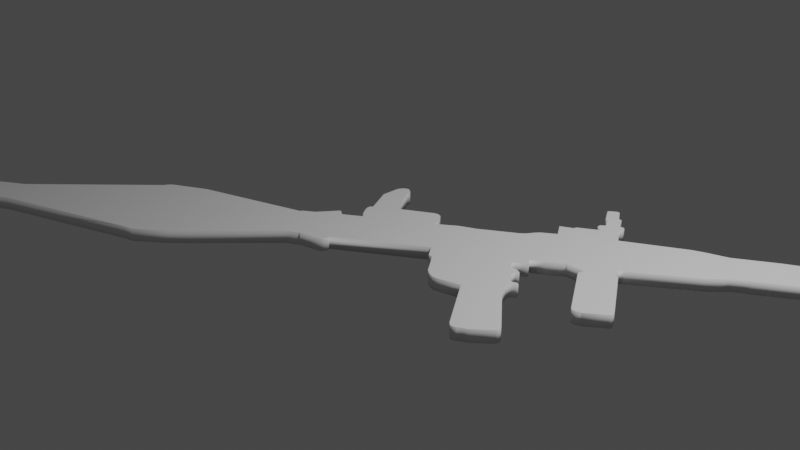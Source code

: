# Source: rocket_launcher_pickup.blend  (saved by Blender 2.80.47; exported with 4.5.12 LTS)
import bpy
from mathutils import Matrix  # noqa: F401  (used for matrix-valued properties, if any)

bpy.ops.wm.read_factory_settings(use_empty=True)
scene = bpy.context.scene
scene.name = 'Scene'

# ---- collections
col_collection = bpy.data.collections.new('Collection'); scene.collection.children.link(col_collection)

# ---- materials (node trees are filled in below, after node groups)
mat_material = bpy.data.materials.new('Material')
mat_material.alpha_threshold = 0.0
mat_material.use_transparent_shadow = False
mat_material.roughness = 0.5
mat_material.line_color = (0.0, 0.0, 0.0, 1.0)

# ---- material node trees
mat_material.use_nodes = True; mat_material.node_tree.nodes.clear()
_N = mat_material.node_tree.nodes; _L = mat_material.node_tree.links
n0 = _N.new('ShaderNodeOutputMaterial'); n0.name = 'Material Output'; n0.location = (300, 300)
n1 = _N.new('ShaderNodeBsdfPrincipled'); n1.name = 'Principled BSDF'; n1.location = (10, 300)
n1.distribution = 'GGX'
n1.subsurface_method = 'BURLEY'
n1.inputs[3].default_value = 1.45
_L.new(n1.outputs[0], n0.inputs[0])
n0.is_active_output = True

# ---- world
world_world = bpy.data.worlds.new('World'); scene.world = world_world
world_world.use_nodes = True; world_world.node_tree.nodes.clear()
_N = world_world.node_tree.nodes; _L = world_world.node_tree.links
n0 = _N.new('ShaderNodeOutputWorld'); n0.name = 'World Output'; n0.location = (300, 300)
n1 = _N.new('ShaderNodeBackground'); n1.name = 'Background'; n1.location = (10, 300)
n1.inputs[0].default_value = (0.05088, 0.05088, 0.05088, 1.0)
_L.new(n1.outputs[0], n0.inputs[0])
n0.is_active_output = True
world_world.color = (0.05088, 0.05088, 0.05088)
world_world.use_sun_shadow = False
world_world.sun_shadow_jitter_overblur = 0.0

# ---- cameras
cam_camera = bpy.data.cameras.new('Camera')
cam_camera.clip_end = 100.0
cam_camera.ortho_scale = 7.314
cam_camera.dof.focus_distance = 0.0
cam_camera.dof.aperture_fstop = 128.0

# ---- lights
light_light = bpy.data.lights.new('Light', 'POINT')
light_light.transmission_factor = 0.0
light_light.cutoff_distance = 30.0
light_light.energy = 1000.0
light_light.shadow_buffer_clip_start = 1.001
light_light.shadow_soft_size = 0.1
light_light.shadow_maximum_resolution = 0.006
light_light.use_absolute_resolution = True

# ---- meshes
me_cube = bpy.data.meshes.new('Cube')
me_cube.from_pydata([(-3.163, -2.678, 0.02064), (-3.498, -2.888, 0.02064), (-3.557, -2.901, 0.02064), (-3.793, -3.071, 0.02064), (-3.843, -3.057, 0.02064), (-3.915, -2.977, 0.02064), (-3.975, -2.875, 0.02064), (-3.984, -2.809, 0.02064), (-1.733, -2.14, 0.02064), (-1.628, -2.113, 0.02064), (-1.385, -1.916, 0.02064), (-1.345, -1.877, 0.02064), (-1.194, -1.726, 0.02064), (-0.5386, -1.022, 0.02064), (-0.48, -0.9968, 0.02064), (-0.4177, -0.9529, 0.02064), (-0.165, -0.8924, 0.02064), (-0.1412, -0.8191, 0.02064), (-0.1503, -0.7972, 0.02064), (0.694, -0.233, 0.02064), (0.7911, -0.3612, 0.02064), (0.8314, -0.3539, 0.02064), (0.9944, -0.5719, 0.02064), (1.046, -0.6067, 0.02064), (1.108, -0.6287, 0.02064), (1.176, -0.6177, 0.02064), (1.397, -0.5536, 0.02064), (1.775, -1.085, 0.02064), (1.809, -1.114, 0.02064), (1.857, -1.11, 0.02064), (1.875, -1.094, 0.02064), (1.908, -1.074, 0.02064), (1.958, -1.052, 0.02064), (2.13, -0.8906, 0.02064), (2.136, -0.8686, 0.02064), (2.134, -0.8375, 0.02064), (2.123, -0.8155, 0.02064), (1.751, -0.3942, 0.02064), (1.714, -0.3319, 0.02064), (1.69, -0.2752, 0.02064), (1.689, -0.2349, 0.02064), (1.701, -0.211, 0.02064), (1.731, -0.1909, 0.02064), (1.742, -0.1781, 0.02064), (1.742, -0.1634, 0.02064), (1.727, -0.1561, 0.02064), (1.709, -0.1579, 0.02064), (1.683, -0.1726, 0.02064), (1.661, -0.1708, 0.02064), (1.643, -0.1543, 0.02064), (1.612, -0.114, 0.02064), (1.577, -0.07917, 0.02064), (1.575, -0.03522, 0.02064), (1.603, -0.01324, 0.02064), (1.608, 0.003248, 0.02064), (1.599, 0.01241, 0.02064), (1.549, 0.03072, 0.02064), (1.515, 0.03072, 0.02064), (1.488, 0.01927, 0.02064), (1.436, 0.07778, 0.02064), (1.437, 0.1083, 0.02064), (1.558, 0.1884, 0.02064), (1.507, 0.2609, 0.02064), (1.642, 0.336, 0.02064), (1.73, 0.4009, 0.02064), (1.796, 0.4543, 0.02064), (1.99, 0.4543, 0.02064), (1.998, 0.4441, 0.02064), (1.98, 0.4187, 0.02064), (1.979, 0.3945, 0.02064), (1.988, 0.3754, 0.02064), (2.326, -0.1384, 0.02064), (2.343, -0.1588, 0.02064), (2.368, -0.169, 0.02064), (2.397, -0.1652, 0.02064), (2.418, -0.155, 0.02064), (2.441, -0.1435, 0.02064), (2.449, -0.1448, 0.02064), (2.636, -0.001076, 0.02064), (2.645, 0.01291, 0.02064), (2.645, 0.03708, 0.02064), (2.639, 0.06379, 0.02064), (2.279, 0.598, 0.02064), (2.222, 0.6018, 0.02064), (2.223, 0.6413, 0.02064), (2.218, 0.6756, 0.02064), (2.209, 0.6883, 0.02064), (2.261, 0.7278, 0.02064), (2.849, 1.156, 0.02064), (2.927, 1.229, 0.02064), (2.99, 1.307, 0.02064), (3.118, 1.393, 0.02064), (3.15, 1.407, 0.02064), (3.51, 1.643, 0.02064), (3.539, 1.662, 0.02064), (3.589, 1.713, 0.02064), (3.606, 1.737, 0.02064), (3.694, 1.776, 0.02064), (3.745, 1.762, 0.02064), (3.804, 1.753, 0.02064), (3.862, 1.752, 0.02064), (3.923, 1.758, 0.02064), (3.987, 1.783, 0.02064), (4.038, 1.818, 0.02064), (4.095, 1.884, 0.02064), (4.132, 1.952, 0.02064), (4.156, 2.018, 0.02064), (4.166, 2.084, 0.02064), (4.162, 2.155, 0.02064), (4.14, 2.227, 0.02064), (4.118, 2.276, 0.02064), (4.076, 2.319, 0.02064), (4.031, 2.359, 0.02064), (3.969, 2.396, 0.02064), (3.898, 2.422, 0.02064), (3.823, 2.436, 0.02064), (3.743, 2.429, 0.02064), (3.675, 2.406, 0.02064), (3.607, 2.365, 0.02064), (3.549, 2.309, 0.02064), (3.514, 2.247, 0.02064), (3.492, 2.19, 0.02064), (3.482, 2.123, 0.02064), (3.483, 2.103, 0.02064), (3.402, 2.031, 0.02064), (3.375, 2.031, 0.02064), (3.165, 1.911, 0.02064), (2.778, 1.664, 0.02064), (2.544, 1.581, 0.02064), (2.443, 1.537, 0.02064), (1.841, 1.186, 0.02064), (1.743, 1.322, 0.02064), (1.725, 1.331, 0.02064), (1.721, 1.359, 0.02064), (1.734, 1.389, 0.02064), (1.736, 1.413, 0.02064), (1.727, 1.438, 0.02064), (1.706, 1.45, 0.02064), (1.682, 1.447, 0.02064), (1.666, 1.448, 0.02064), (1.593, 1.573, 0.02064), (1.559, 1.577, 0.02064), (1.475, 1.698, 0.02064), (1.465, 1.703, 0.02064), (1.437, 1.698, 0.02064), (1.374, 1.648, 0.02064), (1.372, 1.635, 0.02064), (1.38, 1.619, 0.02064), (1.47, 1.473, 0.02064), (1.492, 1.466, 0.02064), (1.557, 1.364, 0.02064), (1.514, 1.325, 0.02064), (1.511, 1.307, 0.02064), (1.516, 1.286, 0.02064), (1.53, 1.266, 0.02064), (1.556, 1.26, 0.02064), (1.577, 1.266, 0.02064), (1.593, 1.279, 0.02064), (1.61, 1.26, 0.02064), (1.381, 1.114, 0.02064), (1.372, 1.083, 0.02064), (1.248, 1.016, 0.02064), (1.347, 0.8696, 0.02064), (1.208, 0.7704, 0.02064), (1.17, 0.7233, 0.02064), (1.123, 0.6483, 0.02064), (1.074, 0.605, 0.02064), (0.7187, 0.3723, 0.02064), (0.5546, 0.2909, 0.02064), (0.4592, 0.2196, 0.02064), (0.3498, 0.1408, 0.02064), (0.3536, 0.1942, 0.02064), (0.2709, 0.3188, 0.02064), (0.2506, 0.3265, 0.02064), (0.2175, 0.329, 0.02064), (0.1908, 0.3227, 0.02064), (-0.1501, 0.1166, 0.02064), (-0.3485, 0.4422, 0.02064), (-0.3574, 0.4969, 0.02064), (-0.3981, 0.5287, 0.02064), (-0.4248, 0.5338, 0.02064), (-0.4541, 0.5236, 0.02064), (-0.4833, 0.4956, 0.02064), (-0.5049, 0.446, 0.02064), (-0.5075, 0.2654, 0.02064), (-0.5049, 0.2489, 0.02064), (-0.3599, -0.03094, 0.02064), (-0.3828, -0.05256, 0.02064), (-0.3841, -0.08436, 0.02064), (-0.3701, -0.1212, 0.02064), (-0.3332, -0.1798, 0.02064), (-0.2976, -0.2268, 0.02064), (-0.2798, -0.2408, 0.02064), (-0.2544, -0.2472, 0.02064), (-0.2938, -0.2802, 0.02064), (-0.3472, -0.3171, 0.02064), (-0.4439, -0.3795, 0.02064), (-0.51, -0.3388, 0.02064), (-0.5215, -0.3413, 0.02064), (-0.6741, -0.5448, 0.02064), (-0.7275, -0.5817, 0.02064), (-0.781, -0.6186, 0.02064), (-0.7911, -0.63, 0.02064), (-0.7962, -0.644, 0.02064), (-1.892, -1.029, 0.02064), (-1.949, -1.06, 0.02064), (-2.244, -1.227, 0.02064), (-2.275, -1.258, 0.02064), (-2.295, -1.289, 0.02064), (-2.301, -1.306, 0.02064), (-3.358, -2.387, 0.02064), (-3.705, -2.611, 0.02064), (-3.732, -2.651, 0.02064), (-3.944, -2.93, 0.02064), (-3.989, -2.831, 0.02064), (-3.812, -3.071, 0.02064), (-3.88, -3.02, 0.02064), (-3.163, -2.678, -0.1164), (-3.498, -2.888, -0.1164), (-3.557, -2.901, -0.1164), (-3.793, -3.071, -0.1164), (-3.843, -3.057, -0.1164), (-3.915, -2.977, -0.1164), (-3.975, -2.875, -0.1164), (-3.984, -2.809, -0.1164), (-1.733, -2.14, -0.1164), (-1.628, -2.113, -0.1164), (-1.385, -1.916, -0.1164), (-1.345, -1.877, -0.1164), (-1.194, -1.726, -0.1164), (-0.5386, -1.022, -0.1164), (-0.48, -0.9968, -0.1164), (-0.4177, -0.9529, -0.1164), (-0.165, -0.8924, -0.1164), (-0.1412, -0.8191, -0.1164), (-0.1503, -0.7972, -0.1164), (0.694, -0.233, -0.1164), (0.7911, -0.3612, -0.1164), (0.8314, -0.3539, -0.1164), (0.9944, -0.5719, -0.1164), (1.046, -0.6067, -0.1164), (1.108, -0.6287, -0.1164), (1.176, -0.6177, -0.1164), (1.397, -0.5536, -0.1164), (1.775, -1.085, -0.1164), (1.809, -1.114, -0.1164), (1.857, -1.11, -0.1164), (1.875, -1.094, -0.1164), (1.908, -1.074, -0.1164), (1.958, -1.052, -0.1164), (2.13, -0.8906, -0.1164), (2.136, -0.8686, -0.1164), (2.134, -0.8375, -0.1164), (2.123, -0.8155, -0.1164), (1.751, -0.3942, -0.1164), (1.714, -0.3319, -0.1164), (1.69, -0.2752, -0.1164), (1.689, -0.2349, -0.1164), (1.701, -0.211, -0.1164), (1.731, -0.1909, -0.1164), (1.742, -0.1781, -0.1164), (1.742, -0.1634, -0.1164), (1.727, -0.1561, -0.1164), (1.709, -0.1579, -0.1164), (1.683, -0.1726, -0.1164), (1.661, -0.1708, -0.1164), (1.643, -0.1543, -0.1164), (1.612, -0.114, -0.1164), (1.577, -0.07917, -0.1164), (1.575, -0.03522, -0.1164), (1.603, -0.01324, -0.1164), (1.608, 0.003248, -0.1164), (1.599, 0.01241, -0.1164), (1.549, 0.03072, -0.1164), (1.515, 0.03072, -0.1164), (1.488, 0.01927, -0.1164), (1.436, 0.07778, -0.1164), (1.437, 0.1083, -0.1164), (1.558, 0.1884, -0.1164), (1.507, 0.2609, -0.1164), (1.642, 0.336, -0.1164), (1.73, 0.4009, -0.1164), (1.796, 0.4543, -0.1164), (1.99, 0.4543, -0.1164), (1.998, 0.4441, -0.1164), (1.98, 0.4187, -0.1164), (1.979, 0.3945, -0.1164), (1.988, 0.3754, -0.1164), (2.326, -0.1384, -0.1164), (2.343, -0.1588, -0.1164), (2.368, -0.169, -0.1164), (2.397, -0.1652, -0.1164), (2.418, -0.155, -0.1164), (2.441, -0.1435, -0.1164), (2.449, -0.1448, -0.1164), (2.636, -0.001076, -0.1164), (2.645, 0.01291, -0.1164), (2.645, 0.03708, -0.1164), (2.639, 0.06379, -0.1164), (2.279, 0.598, -0.1164), (2.222, 0.6018, -0.1164), (2.223, 0.6413, -0.1164), (2.218, 0.6756, -0.1164), (2.209, 0.6883, -0.1164), (2.261, 0.7278, -0.1164), (2.849, 1.156, -0.1164), (2.927, 1.229, -0.1164), (2.99, 1.307, -0.1164), (3.118, 1.393, -0.1164), (3.15, 1.407, -0.1164), (3.51, 1.643, -0.1164), (3.539, 1.662, -0.1164), (3.589, 1.713, -0.1164), (3.606, 1.737, -0.1164), (3.694, 1.776, -0.1164), (3.745, 1.762, -0.1164), (3.804, 1.753, -0.1164), (3.862, 1.752, -0.1164), (3.923, 1.758, -0.1164), (3.987, 1.783, -0.1164), (4.038, 1.818, -0.1164), (4.095, 1.884, -0.1164), (4.132, 1.952, -0.1164), (4.156, 2.018, -0.1164), (4.166, 2.084, -0.1164), (4.162, 2.155, -0.1164), (4.14, 2.227, -0.1164), (4.118, 2.276, -0.1164), (4.076, 2.319, -0.1164), (4.031, 2.359, -0.1164), (3.969, 2.396, -0.1164), (3.898, 2.422, -0.1164), (3.823, 2.436, -0.1164), (3.743, 2.429, -0.1164), (3.675, 2.406, -0.1164), (3.607, 2.365, -0.1164), (3.549, 2.309, -0.1164), (3.514, 2.247, -0.1164), (3.492, 2.19, -0.1164), (3.482, 2.123, -0.1164), (3.483, 2.103, -0.1164), (3.402, 2.031, -0.1164), (3.375, 2.031, -0.1164), (3.165, 1.911, -0.1164), (2.778, 1.664, -0.1164), (2.544, 1.581, -0.1164), (2.443, 1.537, -0.1164), (1.841, 1.186, -0.1164), (1.743, 1.322, -0.1164), (1.725, 1.331, -0.1164), (1.721, 1.359, -0.1164), (1.734, 1.389, -0.1164), (1.736, 1.413, -0.1164), (1.727, 1.438, -0.1164), (1.706, 1.45, -0.1164), (1.682, 1.447, -0.1164), (1.666, 1.448, -0.1164), (1.593, 1.573, -0.1164), (1.559, 1.577, -0.1164), (1.475, 1.698, -0.1164), (1.465, 1.703, -0.1164), (1.437, 1.698, -0.1164), (1.374, 1.648, -0.1164), (1.372, 1.635, -0.1164), (1.38, 1.619, -0.1164), (1.47, 1.473, -0.1164), (1.492, 1.466, -0.1164), (1.557, 1.364, -0.1164), (1.514, 1.325, -0.1164), (1.511, 1.307, -0.1164), (1.516, 1.286, -0.1164), (1.53, 1.266, -0.1164), (1.556, 1.26, -0.1164), (1.577, 1.266, -0.1164), (1.593, 1.279, -0.1164), (1.61, 1.26, -0.1164), (1.381, 1.114, -0.1164), (1.372, 1.083, -0.1164), (1.248, 1.016, -0.1164), (1.347, 0.8696, -0.1164), (1.208, 0.7704, -0.1164), (1.17, 0.7233, -0.1164), (1.123, 0.6483, -0.1164), (1.074, 0.605, -0.1164), (0.7187, 0.3723, -0.1164), (0.5546, 0.2909, -0.1164), (0.4592, 0.2196, -0.1164), (0.3498, 0.1408, -0.1164), (0.3536, 0.1942, -0.1164), (0.2709, 0.3188, -0.1164), (0.2506, 0.3265, -0.1164), (0.2175, 0.329, -0.1164), (0.1908, 0.3227, -0.1164), (-0.1501, 0.1166, -0.1164), (-0.3485, 0.4422, -0.1164), (-0.3574, 0.4969, -0.1164), (-0.3981, 0.5287, -0.1164), (-0.4248, 0.5338, -0.1164), (-0.4541, 0.5236, -0.1164), (-0.4833, 0.4956, -0.1164), (-0.5049, 0.446, -0.1164), (-0.5075, 0.2654, -0.1164), (-0.5049, 0.2489, -0.1164), (-0.3599, -0.03094, -0.1164), (-0.3828, -0.05256, -0.1164), (-0.3841, -0.08436, -0.1164), (-0.3701, -0.1212, -0.1164), (-0.3332, -0.1798, -0.1164), (-0.2976, -0.2268, -0.1164), (-0.2798, -0.2408, -0.1164), (-0.2544, -0.2472, -0.1164), (-0.2938, -0.2802, -0.1164), (-0.3472, -0.3171, -0.1164), (-0.4439, -0.3795, -0.1164), (-0.51, -0.3388, -0.1164), (-0.5215, -0.3413, -0.1164), (-0.6741, -0.5448, -0.1164), (-0.7275, -0.5817, -0.1164), (-0.781, -0.6186, -0.1164), (-0.7911, -0.63, -0.1164), (-0.7962, -0.644, -0.1164), (-1.892, -1.029, -0.1164), (-1.949, -1.06, -0.1164), (-2.244, -1.227, -0.1164), (-2.275, -1.258, -0.1164), (-2.295, -1.289, -0.1164), (-2.301, -1.306, -0.1164), (-3.358, -2.387, -0.1164), (-3.705, -2.611, -0.1164), (-3.732, -2.651, -0.1164), (-3.944, -2.93, -0.1164), (-3.989, -2.831, -0.1164), (-3.812, -3.071, -0.1164), (-3.88, -3.02, -0.1164)], [], [(86, 83, 84), (5, 212, 213), (213, 7, 6), (212, 7, 213), (6, 7, 214), (141, 148, 149, 140), (162, 163, 62, 63), (126, 127, 92, 93), (215, 3, 4), (4, 3, 216), (2, 216, 3), (10, 8, 9), (70, 71, 81, 82), (185, 186, 176, 177), (12, 204, 11), (37, 26, 27, 36), (47, 41, 42, 46), (139, 140, 149, 150), (166, 60, 62, 165), (205, 206, 209), (17, 18, 16), (16, 18, 15), (0, 210, 211, 1), (21, 19, 20), (182, 183, 177, 178), (23, 25, 22), (22, 25, 21), (24, 25, 23), (48, 40, 41, 47), (66, 67, 83, 86), (28, 30, 27), (98, 105, 113, 123), (28, 29, 30), (49, 26, 39), (206, 207, 209), (209, 207, 208), (30, 31, 27), (31, 32, 27), (32, 36, 27), (201, 202, 203), (33, 36, 32), (203, 200, 201), (34, 36, 33), (39, 40, 49), (37, 38, 26), (36, 34, 35), (38, 39, 26), (199, 196, 198), (198, 196, 197), (195, 196, 18), (49, 50, 26), (40, 48, 49), (18, 194, 195), (18, 193, 194), (139, 150, 157, 133), (44, 45, 43), (211, 212, 2, 1), (193, 191, 192), (191, 193, 190), (190, 186, 189), (193, 186, 190), (189, 186, 188), (188, 186, 187), (12, 13, 203, 204), (185, 177, 184), (193, 176, 186), (184, 177, 183), (193, 170, 176), (51, 58, 26), (26, 50, 51), (94, 124, 125, 93), (182, 178, 181), (181, 179, 180), (179, 181, 178), (54, 55, 53), (53, 55, 52), (51, 52, 58), (52, 57, 58), (176, 170, 175), (175, 172, 174), (170, 171, 175), (55, 56, 52), (57, 52, 56), (174, 172, 173), (172, 175, 171), (19, 169, 170), (46, 42, 43, 45), (169, 19, 168), (168, 19, 167), (62, 60, 61), (60, 166, 167), (64, 162, 63), (200, 14, 15, 199), (193, 18, 19, 170), (165, 62, 164), (164, 62, 163), (65, 162, 64), (162, 160, 161), (160, 158, 159), (60, 167, 19, 59), (156, 153, 155), (162, 130, 160), (160, 130, 158), (156, 152, 153), (155, 153, 154), (151, 157, 150), (21, 25, 26, 58), (129, 130, 87, 88), (58, 59, 19, 21), (205, 10, 11, 204), (147, 145, 146), (147, 144, 145), (144, 142, 143), (65, 86, 130, 162), (138, 135, 137), (137, 135, 136), (139, 133, 138), (133, 134, 138), (135, 138, 134), (132, 158, 131), (131, 158, 130), (144, 147, 142), (89, 127, 128, 88), (129, 88, 128), (147, 148, 141, 142), (86, 87, 130), (0, 8, 209, 210), (152, 156, 157, 151), (126, 93, 125), (157, 158, 132, 133), (66, 86, 65), (69, 70, 68), (68, 70, 67), (212, 5, 216, 2), (15, 18, 196, 199), (73, 71, 72), (75, 71, 74), (74, 71, 73), (78, 76, 77), (76, 71, 75), (76, 81, 71), (123, 121, 122), (121, 123, 120), (120, 118, 119), (123, 117, 120), (118, 120, 117), (117, 114, 116), (116, 114, 115), (114, 123, 113), (113, 105, 112), (112, 105, 111), (111, 109, 110), (109, 107, 108), (107, 111, 106), (106, 111, 105), (105, 99, 104), (104, 100, 103), (99, 100, 104), (103, 100, 102), (102, 100, 101), (99, 105, 98), (98, 123, 97), (96, 97, 123, 124), (96, 124, 95), (95, 124, 94), (92, 127, 91), (91, 127, 90), (203, 13, 14, 200), (111, 107, 109), (114, 117, 123), (90, 127, 89), (86, 84, 85), (76, 78, 81), (79, 80, 78), (81, 78, 80), (83, 70, 82), (83, 67, 70), (209, 8, 10, 205), (303, 301, 300), (222, 430, 429), (430, 223, 224), (429, 430, 224), (223, 431, 224), (358, 357, 366, 365), (379, 280, 279, 380), (343, 310, 309, 344), (432, 221, 220), (221, 433, 220), (219, 220, 433), (227, 226, 225), (287, 299, 298, 288), (402, 394, 393, 403), (229, 228, 421), (254, 253, 244, 243), (264, 263, 259, 258), (356, 367, 366, 357), (383, 382, 279, 277), (422, 426, 423), (234, 233, 235), (233, 232, 235), (217, 218, 428, 427), (238, 237, 236), (399, 395, 394, 400), (240, 239, 242), (239, 238, 242), (241, 240, 242), (265, 264, 258, 257), (283, 303, 300, 284), (245, 244, 247), (315, 340, 330, 322), (245, 247, 246), (266, 256, 243), (423, 426, 424), (426, 425, 424), (247, 244, 248), (248, 244, 249), (249, 244, 253), (418, 420, 419), (250, 249, 253), (420, 418, 417), (251, 250, 253), (256, 266, 257), (254, 243, 255), (253, 252, 251), (255, 243, 256), (416, 415, 413), (415, 414, 413), (412, 235, 413), (266, 243, 267), (257, 266, 265), (235, 412, 411), (235, 411, 410), (356, 350, 374, 367), (261, 260, 262), (428, 218, 219, 429), (410, 409, 408), (408, 407, 410), (407, 406, 403), (410, 407, 403), (406, 405, 403), (405, 404, 403), (229, 421, 420, 230), (402, 401, 394), (410, 403, 393), (401, 400, 394), (410, 393, 387), (268, 243, 275), (243, 268, 267), (311, 310, 342, 341), (399, 398, 395), (398, 397, 396), (396, 395, 398), (271, 270, 272), (270, 269, 272), (268, 275, 269), (269, 275, 274), (393, 392, 387), (392, 391, 389), (387, 392, 388), (272, 269, 273), (274, 273, 269), (391, 390, 389), (389, 388, 392), (236, 387, 386), (263, 262, 260, 259), (386, 385, 236), (385, 384, 236), (279, 278, 277), (277, 384, 383), (281, 280, 379), (417, 416, 232, 231), (410, 387, 236, 235), (382, 381, 279), (381, 380, 279), (282, 281, 379), (379, 378, 377), (377, 376, 375), (277, 276, 236, 384), (373, 372, 370), (379, 377, 347), (377, 375, 347), (373, 370, 369), (372, 371, 370), (368, 367, 374), (238, 275, 243, 242), (346, 305, 304, 347), (275, 238, 236, 276), (422, 421, 228, 227), (364, 363, 362), (364, 362, 361), (361, 360, 359), (282, 379, 347, 303), (355, 354, 352), (354, 353, 352), (356, 355, 350), (350, 355, 351), (352, 351, 355), (349, 348, 375), (348, 347, 375), (361, 359, 364), (306, 305, 345, 344), (346, 345, 305), (364, 359, 358, 365), (303, 347, 304), (217, 427, 426, 225), (369, 368, 374, 373), (343, 342, 310), (374, 350, 349, 375), (283, 282, 303), (286, 285, 287), (285, 284, 287), (429, 219, 433, 222), (232, 416, 413, 235), (290, 289, 288), (292, 291, 288), (291, 290, 288), (295, 294, 293), (293, 292, 288), (293, 288, 298), (340, 339, 338), (338, 337, 340), (337, 336, 335), (340, 337, 334), (335, 334, 337), (334, 333, 331), (333, 332, 331), (331, 330, 340), (330, 329, 322), (329, 328, 322), (328, 327, 326), (326, 325, 324), (324, 323, 328), (323, 322, 328), (322, 321, 316), (321, 320, 317), (316, 321, 317), (320, 319, 317), (319, 318, 317), (316, 315, 322), (315, 314, 340), (313, 341, 340, 314), (313, 312, 341), (312, 311, 341), (309, 308, 344), (308, 307, 344), (420, 417, 231, 230), (328, 326, 324), (331, 340, 334), (307, 306, 344), (303, 302, 301), (293, 298, 295), (296, 295, 297), (298, 297, 295), (300, 299, 287), (300, 287, 284), (426, 422, 227, 225), (199, 198, 415, 416), (95, 94, 311, 312), (200, 199, 416, 417), (96, 95, 312, 313), (201, 200, 417, 418), (97, 96, 313, 314), (202, 201, 418, 419), (98, 97, 314, 315), (203, 202, 419, 420), (99, 98, 315, 316), (204, 203, 420, 421), (100, 99, 316, 317), (205, 204, 421, 422), (101, 100, 317, 318), (206, 205, 422, 423), (102, 101, 318, 319), (207, 206, 423, 424), (103, 102, 319, 320), (208, 207, 424, 425), (104, 103, 320, 321), (209, 208, 425, 426), (105, 104, 321, 322), (5, 213, 430, 222), (210, 209, 426, 427), (106, 105, 322, 323), (9, 8, 225, 226), (211, 210, 427, 428), (107, 106, 323, 324), (12, 11, 228, 229), (212, 211, 428, 429), (108, 107, 324, 325), (6, 214, 431, 223), (7, 212, 429, 224), (109, 108, 325, 326), (0, 1, 218, 217), (213, 6, 223, 430), (110, 109, 326, 327), (3, 215, 432, 220), (214, 7, 224, 431), (111, 110, 327, 328), (1, 2, 219, 218), (215, 4, 221, 432), (112, 111, 328, 329), (11, 10, 227, 228), (216, 5, 222, 433), (113, 112, 329, 330), (2, 3, 220, 219), (114, 113, 330, 331), (4, 216, 433, 221), (115, 114, 331, 332), (10, 9, 226, 227), (116, 115, 332, 333), (8, 0, 217, 225), (117, 116, 333, 334), (13, 12, 229, 230), (118, 117, 334, 335), (14, 13, 230, 231), (119, 118, 335, 336), (15, 14, 231, 232), (120, 119, 336, 337), (16, 15, 232, 233), (121, 120, 337, 338), (17, 16, 233, 234), (122, 121, 338, 339), (18, 17, 234, 235), (123, 122, 339, 340), (19, 18, 235, 236), (124, 123, 340, 341), (20, 19, 236, 237), (125, 124, 341, 342), (21, 20, 237, 238), (126, 125, 342, 343), (22, 21, 238, 239), (127, 126, 343, 344), (23, 22, 239, 240), (128, 127, 344, 345), (24, 23, 240, 241), (129, 128, 345, 346), (25, 24, 241, 242), (130, 129, 346, 347), (26, 25, 242, 243), (131, 130, 347, 348), (27, 26, 243, 244), (132, 131, 348, 349), (28, 27, 244, 245), (133, 132, 349, 350), (29, 28, 245, 246), (134, 133, 350, 351), (30, 29, 246, 247), (135, 134, 351, 352), (31, 30, 247, 248), (136, 135, 352, 353), (32, 31, 248, 249), (137, 136, 353, 354), (33, 32, 249, 250), (138, 137, 354, 355), (34, 33, 250, 251), (139, 138, 355, 356), (35, 34, 251, 252), (140, 139, 356, 357), (36, 35, 252, 253), (141, 140, 357, 358), (37, 36, 253, 254), (142, 141, 358, 359), (38, 37, 254, 255), (143, 142, 359, 360), (39, 38, 255, 256), (144, 143, 360, 361), (40, 39, 256, 257), (145, 144, 361, 362), (41, 40, 257, 258), (146, 145, 362, 363), (42, 41, 258, 259), (147, 146, 363, 364), (43, 42, 259, 260), (148, 147, 364, 365), (44, 43, 260, 261), (149, 148, 365, 366), (45, 44, 261, 262), (150, 149, 366, 367), (46, 45, 262, 263), (151, 150, 367, 368), (47, 46, 263, 264), (152, 151, 368, 369), (48, 47, 264, 265), (153, 152, 369, 370), (49, 48, 265, 266), (154, 153, 370, 371), (50, 49, 266, 267), (155, 154, 371, 372), (51, 50, 267, 268), (156, 155, 372, 373), (52, 51, 268, 269), (157, 156, 373, 374), (53, 52, 269, 270), (158, 157, 374, 375), (54, 53, 270, 271), (159, 158, 375, 376), (55, 54, 271, 272), (160, 159, 376, 377), (56, 55, 272, 273), (161, 160, 377, 378), (57, 56, 273, 274), (162, 161, 378, 379), (58, 57, 274, 275), (163, 162, 379, 380), (59, 58, 275, 276), (164, 163, 380, 381), (60, 59, 276, 277), (165, 164, 381, 382), (61, 60, 277, 278), (166, 165, 382, 383), (62, 61, 278, 279), (167, 166, 383, 384), (63, 62, 279, 280), (168, 167, 384, 385), (64, 63, 280, 281), (169, 168, 385, 386), (65, 64, 281, 282), (170, 169, 386, 387), (66, 65, 282, 283), (171, 170, 387, 388), (67, 66, 283, 284), (172, 171, 388, 389), (68, 67, 284, 285), (173, 172, 389, 390), (69, 68, 285, 286), (174, 173, 390, 391), (70, 69, 286, 287), (175, 174, 391, 392), (71, 70, 287, 288), (176, 175, 392, 393), (72, 71, 288, 289), (177, 176, 393, 394), (73, 72, 289, 290), (178, 177, 394, 395), (74, 73, 290, 291), (179, 178, 395, 396), (75, 74, 291, 292), (180, 179, 396, 397), (76, 75, 292, 293), (181, 180, 397, 398), (77, 76, 293, 294), (182, 181, 398, 399), (78, 77, 294, 295), (183, 182, 399, 400), (79, 78, 295, 296), (184, 183, 400, 401), (80, 79, 296, 297), (185, 184, 401, 402), (81, 80, 297, 298), (186, 185, 402, 403), (82, 81, 298, 299), (187, 186, 403, 404), (83, 82, 299, 300), (188, 187, 404, 405), (84, 83, 300, 301), (189, 188, 405, 406), (85, 84, 301, 302), (190, 189, 406, 407), (86, 85, 302, 303), (191, 190, 407, 408), (87, 86, 303, 304), (192, 191, 408, 409), (88, 87, 304, 305), (193, 192, 409, 410), (89, 88, 305, 306), (194, 193, 410, 411), (90, 89, 306, 307), (195, 194, 411, 412), (91, 90, 307, 308), (196, 195, 412, 413), (92, 91, 308, 309), (197, 196, 413, 414), (93, 92, 309, 310), (198, 197, 414, 415), (94, 93, 310, 311)])
me_cube.polygons.foreach_set('use_smooth', [0, 0, 0, 0, 0, 0, 0, 0, 0, 0, 0, 0, 0, 0, 0, 0, 0, 0, 0, 0, 0, 0, 0, 0, 0, 0, 0, 0, 0, 0, 0, 0, 0, 0, 0, 0, 0, 0, 0, 0, 0, 0, 0, 0, 0, 0, 0, 0, 0, 0, 0, 0, 0, 0, 0, 0, 0, 0, 0, 0, 0, 0, 0, 0, 0, 0, 0, 0, 0, 0, 0, 0, 0, 0, 0, 0, 0, 0, 0, 0, 0, 0, 0, 0, 0, 0, 0, 0, 0, 0, 0, 0, 0, 0, 0, 0, 0, 0, 0, 0, 0, 0, 0, 0, 0, 0, 0, 0, 0, 0, 0, 0, 0, 0, 0, 0, 0, 0, 0, 0, 0, 0, 0, 0, 0, 0, 0, 0, 0, 0, 0, 0, 0, 0, 0, 0, 0, 0, 0, 0, 0, 0, 0, 0, 0, 0, 0, 0, 0, 0, 0, 0, 0, 0, 0, 0, 0, 0, 0, 0, 0, 0, 0, 0, 0, 0, 0, 0, 0, 0, 0, 0, 0, 0, 0, 0, 0, 0, 0, 0, 0, 0, 0, 0, 0, 0, 0, 0, 0, 0, 0, 0, 0, 0, 0, 0, 0, 0, 0, 0, 0, 0, 0, 0, 0, 0, 0, 0, 0, 0, 0, 0, 0, 0, 0, 0, 0, 0, 0, 0, 0, 0, 0, 0, 0, 0, 0, 0, 0, 0, 0, 0, 0, 0, 0, 0, 0, 0, 0, 0, 0, 0, 0, 0, 0, 0, 0, 0, 0, 0, 0, 0, 0, 0, 0, 0, 0, 0, 0, 0, 0, 0, 0, 0, 0, 0, 0, 0, 0, 0, 0, 0, 0, 0, 0, 0, 0, 0, 0, 0, 0, 0, 0, 0, 0, 0, 0, 0, 0, 0, 0, 0, 0, 0, 0, 0, 0, 0, 0, 0, 0, 0, 0, 0, 0, 0, 0, 0, 0, 0, 0, 0, 0, 0, 0, 0, 0, 0, 0, 0, 0, 0, 0, 0, 0, 0, 0, 0, 0, 0, 0, 0, 0, 0, 0, 0, 0, 0, 0, 0, 0, 0, 0, 0, 0, 0, 0, 0, 0, 0, 0, 0, 0, 0, 0, 0, 1, 1, 1, 1, 1, 1, 1, 1, 1, 1, 1, 1, 1, 1, 1, 1, 1, 1, 1, 1, 1, 1, 1, 1, 1, 1, 1, 1, 1, 1, 1, 1, 1, 1, 1, 1, 1, 1, 1, 1, 1, 1, 1, 1, 1, 1, 1, 1, 1, 1, 1, 1, 1, 1, 1, 1, 1, 1, 1, 1, 1, 1, 1, 1, 1, 1, 1, 1, 1, 1, 1, 1, 1, 1, 1, 1, 1, 1, 1, 1, 1, 1, 1, 1, 1, 1, 1, 1, 1, 1, 1, 1, 1, 1, 1, 1, 1, 1, 1, 1, 1, 1, 1, 1, 1, 1, 1, 1, 1, 1, 1, 1, 1, 1, 1, 1, 1, 1, 1, 1, 1, 1, 1, 1, 1, 1, 1, 1, 1, 1, 1, 1, 1, 1, 1, 1, 1, 1, 1, 1, 1, 1, 1, 1, 1, 1, 1, 1, 1, 1, 1, 1, 1, 1, 1, 1, 1, 1, 1, 1, 1, 1, 1, 1, 1, 1, 1, 1, 1, 1, 1, 1, 1, 1, 1, 1, 1, 1, 1, 1, 1, 1, 1, 1, 1, 1, 1, 1, 1, 1, 1, 1, 1, 1, 1, 1, 1, 1, 1, 1, 1, 1, 1, 1, 1, 1, 1, 1, 1, 1, 1, 1, 1, 1, 1, 1, 1])
_uv = me_cube.uv_layers.new(name='UVMap')
_uv.uv.foreach_set('vector', [0.0, 0.0, 0.0, 0.0, 0.0, 0.0, 0.0, 0.0, 0.0, 0.0, 0.0, 0.0, 0.0, 0.0, 0.0, 0.0, 0.0, 0.0, 0.0, 0.0, 0.0, 0.0, 0.0, 0.0, 0.0, 0.0, 0.0, 0.0, 0.0, 0.0, 0.0, 0.0, 0.0, 0.0, 0.0, 0.0, 0.0, 0.0, 0.0, 0.0, 0.0, 0.0, 0.0, 0.0, 0.0, 0.0, 0.0, 0.0, 0.0, 0.0, 0.0, 0.0, 0.0, 0.0, 0.0, 0.0, 0.0, 0.0, 0.0, 0.0, 0.0, 0.0, 0.0, 0.0, 0.0, 0.0, 0.0, 0.0, 0.0, 0.0, 0.0, 0.0, 0.0, 0.0, 0.0, 0.0, 0.0, 0.0, 0.0, 0.0, 0.0, 0.0, 0.0, 0.0, 0.0, 0.0, 0.0, 0.0, 0.0, 0.0, 0.0, 0.0, 0.0, 0.0, 0.0, 0.0, 0.0, 0.0, 0.0, 0.0, 0.0, 0.0, 0.0, 0.0, 0.0, 0.0, 0.0, 0.0, 0.0, 0.0, 0.0, 0.0, 0.0, 0.0, 0.0, 0.0, 0.0, 0.0, 0.0, 0.0, 0.0, 0.0, 0.0, 0.0, 0.0, 0.0, 0.0, 0.0, 0.0, 0.0, 0.0, 0.0, 0.0, 0.0, 0.0, 0.0, 0.0, 0.0, 0.0, 0.0, 0.0, 0.0, 0.0, 0.0, 0.0, 0.0, 0.0, 0.0, 0.0, 0.0, 0.0, 0.0, 0.0, 0.0, 0.0, 0.0, 0.0, 0.0, 0.0, 0.0, 0.0, 0.0, 0.0, 0.0, 0.0, 0.0, 0.0, 0.0, 0.0, 0.0, 0.0, 0.0, 0.0, 0.0, 0.0, 0.0, 0.0, 0.0, 0.0, 0.0, 0.0, 0.0, 0.0, 0.0, 0.0, 0.0, 0.0, 0.0, 0.0, 0.0, 0.0, 0.0, 0.0, 0.0, 0.0, 0.0, 0.0, 0.0, 0.0, 0.0, 0.0, 0.0, 0.0, 0.0, 0.0, 0.0, 0.0, 0.0, 0.0, 0.0, 0.0, 0.0, 0.0, 0.0, 0.0, 0.0, 0.0, 0.0, 0.0, 0.0, 0.0, 0.0, 0.0, 0.0, 0.0, 0.0, 0.0, 0.0, 0.0, 0.0, 0.0, 0.0, 0.0, 0.0, 0.0, 0.0, 0.0, 0.0, 0.0, 0.0, 0.0, 0.0, 0.0, 0.0, 0.0, 0.0, 0.0, 0.0, 0.0, 0.0, 0.0, 0.0, 0.0, 0.0, 0.0, 0.0, 0.0, 0.0, 0.0, 0.0, 0.0, 0.0, 0.0, 0.0, 0.0, 0.0, 0.0, 0.0, 0.0, 0.0, 0.0, 0.0, 0.0, 0.0, 0.0, 0.0, 0.0, 0.0, 0.0, 0.0, 0.0, 0.0, 0.0, 0.0, 0.0, 0.0, 0.0, 0.0, 0.0, 0.0, 0.0, 0.0, 0.0, 0.0, 0.0, 0.0, 0.0, 0.0, 0.0, 0.0, 0.0, 0.0, 0.0, 0.0, 0.0, 0.0, 0.0, 0.0, 0.0, 0.0, 0.0, 0.0, 0.0, 0.0, 0.0, 0.0, 0.0, 0.0, 0.0, 0.0, 0.0, 0.0, 0.0, 0.0, 0.0, 0.0, 0.0, 0.0, 0.0, 0.0, 0.0, 0.0, 0.0, 0.0, 0.0, 0.0, 0.0, 0.0, 0.0, 0.0, 0.0, 0.0, 0.0, 0.0, 0.0, 0.0, 0.0, 0.0, 0.0, 0.0, 0.0, 0.0, 0.0, 0.0, 0.0, 0.0, 0.0, 0.0, 0.0, 0.0, 0.0, 0.0, 0.0, 0.0, 0.0, 0.0, 0.0, 0.0, 0.0, 0.0, 0.0, 0.0, 0.0, 0.0, 0.0, 0.0, 0.0, 0.0, 0.0, 0.0, 0.0, 0.0, 0.0, 0.0, 0.0, 0.0, 0.0, 0.0, 0.0, 0.0, 0.0, 0.0, 0.0, 0.0, 0.0, 0.0, 0.0, 0.0, 0.0, 0.0, 0.0, 0.0, 0.0, 0.0, 0.0, 0.0, 0.0, 0.0, 0.0, 0.0, 0.0, 0.0, 0.0, 0.0, 0.0, 0.0, 0.0, 0.0, 0.0, 0.0, 0.0, 0.0, 0.0, 0.0, 0.0, 0.0, 0.0, 0.0, 0.0, 0.0, 0.0, 0.0, 0.0, 0.0, 0.0, 0.0, 0.0, 0.0, 0.0, 0.0, 0.0, 0.0, 0.0, 0.0, 0.0, 0.0, 0.0, 0.0, 0.0, 0.0, 0.0, 0.0, 0.0, 0.0, 0.0, 0.0, 0.0, 0.0, 0.0, 0.0, 0.0, 0.0, 0.0, 0.0, 0.0, 0.0, 0.0, 0.0, 0.0, 0.0, 0.0, 0.0, 0.0, 0.0, 0.0, 0.0, 0.0, 0.0, 0.0, 0.0, 0.0, 0.0, 0.0, 0.0, 0.0, 0.0, 0.0, 0.0, 0.0, 0.0, 0.0, 0.0, 0.0, 0.0, 0.0, 0.0, 0.0, 0.0, 0.0, 0.0, 0.0, 0.0, 0.0, 0.0, 0.0, 0.0, 0.0, 0.0, 0.0, 0.0, 0.0, 0.0, 0.0, 0.0, 0.0, 0.0, 0.0, 0.0, 0.0, 0.0, 0.0, 0.0, 0.0, 0.0, 0.0, 0.0, 0.0, 0.0, 0.0, 0.0, 0.0, 0.0, 0.0, 0.0, 0.0, 0.0, 0.0, 0.0, 0.0, 0.0, 0.0, 0.0, 0.0, 0.0, 0.0, 0.0, 0.0, 0.0, 0.0, 0.0, 0.0, 0.0, 0.0, 0.0, 0.0, 0.0, 0.0, 0.0, 0.0, 0.0, 0.0, 0.0, 0.0, 0.0, 0.0, 0.0, 0.0, 0.0, 0.0, 0.0, 0.0, 0.0, 0.0, 0.0, 0.0, 0.0, 0.0, 0.0, 0.0, 0.0, 0.0, 0.0, 0.0, 0.0, 0.0, 0.0, 0.0, 0.0, 0.0, 0.0, 0.0, 0.0, 0.0, 0.0, 0.0, 0.0, 0.0, 0.0, 0.0, 0.0, 0.0, 0.0, 0.0, 0.0, 0.0, 0.0, 0.0, 0.0, 0.0, 0.0, 0.0, 0.0, 0.0, 0.0, 0.0, 0.0, 0.0, 0.0, 0.0, 0.0, 0.0, 0.0, 0.0, 0.0, 0.0, 0.0, 0.0, 0.0, 0.0, 0.0, 0.0, 0.0, 0.0, 0.0, 0.0, 0.0, 0.0, 0.0, 0.0, 0.0, 0.0, 0.0, 0.0, 0.0, 0.0, 0.0, 0.0, 0.0, 0.0, 0.0, 0.0, 0.0, 0.0, 0.0, 0.0, 0.0, 0.0, 0.0, 0.0, 0.0, 0.0, 0.0, 0.0, 0.0, 0.0, 0.0, 0.0, 0.0, 0.0, 0.0, 0.0, 0.0, 0.0, 0.0, 0.0, 0.0, 0.0, 0.0, 0.0, 0.0, 0.0, 0.0, 0.0, 0.0, 0.0, 0.0, 0.0, 0.0, 0.0, 0.0, 0.0, 0.0, 0.0, 0.0, 0.0, 0.0, 0.0, 0.0, 0.0, 0.0, 0.0, 0.0, 0.0, 0.0, 0.0, 0.0, 0.0, 0.0, 0.0, 0.0, 0.0, 0.0, 0.0, 0.0, 0.0, 0.0, 0.0, 0.0, 0.0, 0.0, 0.0, 0.0, 0.0, 0.0, 0.0, 0.0, 0.0, 0.0, 0.0, 0.0, 0.0, 0.0, 0.0, 0.0, 0.0, 0.0, 0.0, 0.0, 0.0, 0.0, 0.0, 0.0, 0.0, 0.0, 0.0, 0.0, 0.0, 0.0, 0.0, 0.0, 0.0, 0.0, 0.0, 0.0, 0.0, 0.0, 0.0, 0.0, 0.0, 0.0, 0.0, 0.0, 0.0, 0.0, 0.0, 0.0, 0.0, 0.0, 0.0, 0.0, 0.0, 0.0, 0.0, 0.0, 0.0, 0.0, 0.0, 0.0, 0.0, 0.0, 0.0, 0.0, 0.0, 0.0, 0.0, 0.0, 0.0, 0.0, 0.0, 0.0, 0.0, 0.0, 0.0, 0.0, 0.0, 0.0, 0.0, 0.0, 0.0, 0.0, 0.0, 0.0, 0.0, 0.0, 0.0, 0.0, 0.0, 0.0, 0.0, 0.0, 0.0, 0.0, 0.0, 0.0, 0.0, 0.0, 0.0, 0.0, 0.0, 0.0, 0.0, 0.0, 0.0, 0.0, 0.0, 0.0, 0.0, 0.0, 0.0, 0.0, 0.0, 0.0, 0.0, 0.0, 0.0, 0.0, 0.0, 0.0, 0.0, 0.0, 0.0, 0.0, 0.0, 0.0, 0.0, 0.0, 0.0, 0.0, 0.0, 0.0, 0.0, 0.0, 0.0, 0.0, 0.0, 0.0, 0.0, 0.0, 0.0, 0.0, 0.0, 0.0, 0.0, 0.0, 0.0, 0.0, 0.0, 0.0, 0.0, 0.0, 0.0, 0.0, 0.0, 0.0, 0.0, 0.0, 0.0, 0.0, 0.0, 0.0, 0.0, 0.0, 0.0, 0.0, 0.0, 0.0, 0.0, 0.0, 0.0, 0.0, 0.0, 0.0, 0.0, 0.0, 0.0, 0.0, 0.0, 0.0, 0.0, 0.0, 0.0, 0.0, 0.0, 0.0, 0.0, 0.0, 0.0, 0.0, 0.0, 0.0, 0.0, 0.0, 0.0, 0.0, 0.0, 0.0, 0.0, 0.0, 0.0, 0.0, 0.0, 0.0, 0.0, 0.0, 0.0, 0.0, 0.0, 0.0, 0.0, 0.0, 0.0, 0.0, 0.0, 0.0, 0.0, 0.0, 0.0, 0.0, 0.0, 0.0, 0.0, 0.0, 0.0, 0.0, 0.0, 0.0, 0.0, 0.0, 0.0, 0.0, 0.0, 0.0, 0.0, 0.0, 0.0, 0.0, 0.0, 0.0, 0.0, 0.0, 0.0, 0.0, 0.0, 0.0, 0.0, 0.0, 0.0, 0.0, 0.0, 0.0, 0.0, 0.0, 0.0, 0.0, 0.0, 0.0, 0.0, 0.0, 0.0, 0.0, 0.0, 0.0, 0.0, 0.0, 0.0, 0.0, 0.0, 0.0, 0.0, 0.0, 0.0, 0.0, 0.0, 0.0, 0.0, 0.0, 0.0, 0.0, 0.0, 0.0, 0.0, 0.0, 0.0, 0.0, 0.0, 0.0, 0.0, 0.0, 0.0, 0.0, 0.0, 0.0, 0.0, 0.0, 0.0, 0.0, 0.0, 0.0, 0.0, 0.0, 0.0, 0.0, 0.0, 0.0, 0.0, 0.0, 0.0, 0.0, 0.0, 0.0, 0.0, 0.0, 0.0, 0.0, 0.0, 0.0, 0.0, 0.0, 0.0, 0.0, 0.0, 0.0, 0.0, 0.0, 0.0, 0.0, 0.0, 0.0, 0.0, 0.0, 0.0, 0.0, 0.0, 0.0, 0.0, 0.0, 0.0, 0.0, 0.0, 0.0, 0.0, 0.0, 0.0, 0.0, 0.0, 0.0, 0.0, 0.0, 0.0, 0.0, 0.0, 0.0, 0.0, 0.0, 0.0, 0.0, 0.0, 0.0, 0.0, 0.0, 0.0, 0.0, 0.0, 0.0, 0.0, 0.0, 0.0, 0.0, 0.0, 0.0, 0.0, 0.0, 0.0, 0.0, 0.0, 0.0, 0.0, 0.0, 0.0, 0.0, 0.0, 0.0, 0.0, 0.0, 0.0, 0.0, 0.0, 0.0, 0.0, 0.0, 0.0, 0.0, 0.0, 0.0, 0.0, 0.0, 0.0, 0.0, 0.0, 0.0, 0.0, 0.0, 0.0, 0.0, 0.0, 0.0, 0.0, 0.0, 0.0, 0.0, 0.0, 0.0, 0.0, 0.0, 0.0, 0.0, 0.0, 0.0, 0.0, 0.0, 0.0, 0.0, 0.0, 0.0, 0.0, 0.0, 0.0, 0.0, 0.0, 0.0, 0.0, 0.0, 0.0, 0.0, 0.0, 0.0, 0.0, 0.0, 0.0, 0.0, 0.0, 0.0, 0.0, 0.0, 0.0, 0.0, 0.0, 0.0, 0.0, 0.0, 0.0, 0.0, 0.0, 0.0, 0.0, 0.0, 0.0, 0.0, 0.0, 0.0, 0.0, 0.0, 0.0, 0.0, 0.0, 0.0, 0.0, 0.0, 0.0, 0.0, 0.0, 0.0, 0.0, 0.0, 0.0, 0.0, 0.0, 0.0, 0.0, 0.0, 0.0, 0.0, 0.0, 0.0, 0.0, 0.0, 0.0, 0.0, 0.0, 0.0, 0.0, 0.0, 0.0, 0.0, 0.0, 0.0, 0.0, 0.0, 0.0, 0.0, 0.0, 0.0, 0.0, 0.0, 0.0, 0.0, 0.0, 0.0, 0.0, 0.0, 0.0, 0.0, 0.0, 0.0, 0.0, 0.0, 0.0, 0.0, 0.0, 0.0, 0.0, 0.0, 0.0, 0.0, 0.0, 0.0, 0.0, 0.0, 0.0, 0.0, 0.0, 0.0, 0.0, 0.0, 0.0, 0.0, 0.0, 0.0, 0.0, 0.0, 0.0, 0.0, 0.0, 0.0, 0.0, 0.0, 0.0, 0.0, 0.0, 0.0, 0.0, 0.0, 0.0, 0.0, 0.0, 0.0, 0.0, 0.0, 0.0, 0.0, 0.0, 0.0, 0.0, 0.0, 0.0, 0.0, 0.0, 0.0, 0.0, 0.0, 0.0, 0.0, 0.0, 0.0, 0.0, 0.0, 0.0, 0.0, 0.0, 0.0, 0.0, 0.0, 0.0, 0.0, 0.0, 0.0, 0.0, 0.0, 0.0, 0.0, 0.0, 0.0, 0.0, 0.0, 0.0, 0.0, 0.0, 0.0, 0.0, 0.0, 0.0, 0.0, 0.0, 0.0, 0.0, 0.0, 0.0, 0.0, 0.0, 0.0, 0.0, 0.0, 0.0, 0.0, 0.0, 0.0, 0.0, 0.0, 0.0, 0.0, 0.0, 0.0, 0.0, 0.0, 0.0, 0.0, 0.0, 0.0, 0.0, 0.0, 0.0, 0.0, 0.0, 0.0, 0.0, 0.0, 0.0, 0.0, 0.0, 0.0, 0.0, 0.0, 0.0, 0.0, 0.0, 0.0, 0.0, 0.0, 0.0, 0.0, 0.0, 0.0, 0.0, 0.0, 0.0, 0.0, 0.0, 0.0, 0.0, 0.0, 0.0, 0.0, 0.0, 0.0, 0.0, 0.0, 0.0, 0.0, 0.0, 0.0, 0.0, 0.0, 0.0, 0.0, 0.0, 0.0, 0.0, 0.0, 0.0, 0.0, 0.0, 0.0, 0.0, 0.0, 0.0, 0.0, 0.0, 0.0, 0.0, 0.0, 0.0, 0.0, 0.0, 0.0, 0.0, 0.0, 0.0, 0.0, 0.0, 0.0, 0.0, 0.0, 0.0, 0.0, 0.0, 0.0, 0.0, 0.0, 0.0, 0.0, 0.0, 0.0, 0.0, 0.0, 0.0, 0.0, 0.0, 0.0, 0.0, 0.0, 0.0, 0.0, 0.0, 0.0, 0.0, 0.0, 0.0, 0.0, 0.0, 0.0, 0.0, 0.0, 0.0, 0.0, 0.0, 0.0, 0.0, 0.0, 0.0, 0.0, 0.0, 0.0, 0.0, 0.0, 0.0, 0.0, 0.0, 0.0, 0.0, 0.0, 0.0, 0.0, 0.0, 0.0, 0.0, 0.0, 0.0, 0.0, 0.0, 0.0, 0.0, 0.0, 0.0, 0.0, 0.0, 0.0, 0.0, 0.0, 0.0, 0.0, 0.0, 0.0, 0.0, 0.0, 0.0, 0.0, 0.0, 0.0, 0.0, 0.0, 0.0, 0.0, 0.0, 0.0, 0.0, 0.0, 0.0, 0.0, 0.0, 0.0, 0.0, 0.0, 0.0, 0.0, 0.0, 0.0, 0.0, 0.0, 0.0, 0.0, 0.0, 0.0, 0.0, 0.0, 0.0, 0.0, 0.0, 0.0, 0.0, 0.0, 0.0, 0.0, 0.0, 0.0, 0.0, 0.0, 0.0, 0.0, 0.0, 0.0, 0.0, 0.0, 0.0, 0.0, 0.0, 0.0, 0.0, 0.0, 0.0, 0.0, 0.0, 0.0, 0.0, 0.0, 0.0, 0.0, 0.0, 0.0, 0.0, 0.0, 0.0, 0.0, 0.0, 0.0, 0.0, 0.0, 0.0, 0.0, 0.0, 0.0, 0.0, 0.0, 0.0, 0.0, 0.0, 0.0, 0.0, 0.0, 0.0, 0.0, 0.0, 0.0, 0.0, 0.0, 0.0, 0.0, 0.0, 0.0, 0.0, 0.0, 0.0, 0.0, 0.0, 0.0, 0.0, 0.0, 0.0, 0.0, 0.0, 0.0, 0.0, 0.0, 0.0, 0.0, 0.0, 0.0, 0.0, 0.0, 0.0, 0.0, 0.0, 0.0, 0.0, 0.0, 0.0, 0.0, 0.0, 0.0, 0.0, 0.0, 0.0, 0.0, 0.0, 0.0, 0.0, 0.0, 0.0, 0.0, 0.0, 0.0, 0.0, 0.0, 0.0, 0.0, 0.0, 0.0, 0.0, 0.0, 0.0, 0.0, 0.0, 0.0, 0.0, 0.0, 0.0, 0.0, 0.0, 0.0, 0.0, 0.0, 0.0, 0.0, 0.0, 0.0, 0.0, 0.0, 0.0, 0.0, 0.0, 0.0, 0.0, 0.0, 0.0, 0.0, 0.0, 0.0, 0.0, 0.0, 0.0, 0.0, 0.0, 0.0, 0.0, 0.0, 0.0, 0.0, 0.0, 0.0, 0.0, 0.0, 0.0, 0.0, 0.0, 0.0, 0.0, 0.0, 0.0, 0.0, 0.0, 0.0, 0.0, 0.0, 0.0, 0.0, 0.0, 0.0, 0.0, 0.0, 0.0, 0.0, 0.0, 0.0, 0.0, 0.0, 0.0, 0.0, 0.0, 0.0, 0.0, 0.0, 0.0, 0.0, 0.0, 0.0, 0.0, 0.0, 0.0, 0.0, 0.0, 0.0, 0.0, 0.0, 0.0, 0.0, 0.0, 0.0, 0.0, 0.0, 0.0, 0.0, 0.0, 0.0, 0.0, 0.0, 0.0, 0.0, 0.0, 0.0, 0.0, 0.0, 0.0, 0.0, 0.0, 0.0, 0.0, 0.0, 0.0, 0.0, 0.0, 0.0, 0.0, 0.0, 0.0, 0.0, 0.0, 0.0, 0.0, 0.0, 0.0, 0.0, 0.0, 0.0, 0.0, 0.0, 0.0, 0.0, 0.0, 0.0, 0.0, 0.0, 0.0, 0.0, 0.0, 0.0, 0.0, 0.0, 0.0, 0.0, 0.0, 0.0, 0.0, 0.0, 0.0, 0.0, 0.0, 0.0, 0.0, 0.0, 0.0, 0.0, 0.0, 0.0, 0.0, 0.0, 0.0, 0.0, 0.0, 0.0, 0.0, 0.0, 0.0, 0.0, 0.0, 0.0, 0.0, 0.0, 0.0, 0.0, 0.0, 0.0, 0.0, 0.0, 0.0, 0.0, 0.0, 0.0, 0.0, 0.0, 0.0, 0.0, 0.0, 0.0, 0.0, 0.0, 0.0, 0.0, 0.0, 0.0, 0.0, 0.0, 0.0, 0.0, 0.0, 0.0, 0.0, 0.0, 0.0, 0.0, 0.0, 0.0, 0.0, 0.0, 0.0, 0.0, 0.0, 0.0, 0.0, 0.0, 0.0, 0.0, 0.0, 0.0, 0.0, 0.0, 0.0, 0.0, 0.0, 0.0, 0.0, 0.0, 0.0, 0.0, 0.0, 0.0, 0.0, 0.0, 0.0, 0.0, 0.0, 0.0, 0.0, 0.0, 0.0, 0.0, 0.0, 0.0, 0.0, 0.0, 0.0, 0.0, 0.0, 0.0, 0.0, 0.0, 0.0, 0.0, 0.0, 0.0, 0.0, 0.0, 0.0, 0.0, 0.0, 0.0, 0.0, 0.0, 0.0, 0.0, 0.0, 0.0, 0.0, 0.0, 0.0, 0.0, 0.0, 0.0, 0.0, 0.0, 0.0, 0.0, 0.0, 0.0, 0.0, 0.0, 0.0, 0.0, 0.0, 0.0, 0.0, 0.0, 0.0, 0.0, 0.0, 0.0, 0.0, 0.0, 0.0, 0.0, 0.0, 0.0, 0.0, 0.0, 0.0, 0.0, 0.0, 0.0, 0.0, 0.0, 0.0, 0.0, 0.0, 0.0, 0.0, 0.0, 0.0, 0.0, 0.0, 0.0, 0.0, 0.0, 0.0, 0.0, 0.0, 0.0, 0.0, 0.0, 0.0, 0.0, 0.0, 0.0, 0.0, 0.0, 0.0, 0.0, 0.0, 0.0, 0.0, 0.0, 0.0, 0.0, 0.0, 0.0, 0.0, 0.0, 0.0, 0.0, 0.0, 0.0, 0.0, 0.0, 0.0, 0.0, 0.0, 0.0, 0.0, 0.0, 0.0, 0.0, 0.0, 0.0, 0.0, 0.0, 0.0, 0.0, 0.0, 0.0, 0.0, 0.0, 0.0, 0.0, 0.0, 0.0, 0.0, 0.0, 0.0, 0.0, 0.0, 0.0, 0.0, 0.0, 0.0, 0.0, 0.0, 0.0, 0.0, 0.0, 0.0, 0.0, 0.0, 0.0, 0.0, 0.0, 0.0, 0.0, 0.0, 0.0, 0.0, 0.0, 0.0, 0.0, 0.0, 0.0, 0.0, 0.0, 0.0, 0.0, 0.0, 0.0, 0.0, 0.0, 0.0, 0.0, 0.0, 0.0, 0.0, 0.0, 0.0, 0.0, 0.0, 0.0, 0.0, 0.0, 0.0, 0.0, 0.0, 0.0, 0.0, 0.0, 0.0, 0.0, 0.0, 0.0, 0.0, 0.0, 0.0, 0.0, 0.0, 0.0, 0.0, 0.0, 0.0, 0.0, 0.0, 0.0, 0.0, 0.0, 0.0, 0.0, 0.0, 0.0, 0.0, 0.0, 0.0, 0.0, 0.0, 0.0, 0.0, 0.0, 0.0, 0.0, 0.0, 0.0, 0.0, 0.0, 0.0, 0.0, 0.0, 0.0, 0.0, 0.0, 0.0, 0.0, 0.0, 0.0, 0.0, 0.0, 0.0, 0.0, 0.0, 0.0, 0.0, 0.0, 0.0, 0.0, 0.0, 0.0, 0.0, 0.0, 0.0, 0.0, 0.0, 0.0, 0.0, 0.0, 0.0, 0.0, 0.0, 0.0, 0.0, 0.0, 0.0, 0.0, 0.0, 0.0, 0.0, 0.0, 0.0, 0.0, 0.0, 0.0, 0.0, 0.0, 0.0, 0.0, 0.0, 0.0, 0.0, 0.0, 0.0, 0.0, 0.0, 0.0, 0.0, 0.0, 0.0, 0.0, 0.0, 0.0, 0.0, 0.0, 0.0, 0.0, 0.0, 0.0, 0.0, 0.0, 0.0, 0.0, 0.0, 0.0, 0.0, 0.0, 0.0, 0.0, 0.0, 0.0, 0.0, 0.0, 0.0, 0.0, 0.0, 0.0, 0.0, 0.0, 0.0, 0.0, 0.0, 0.0, 0.0, 0.0, 0.0, 0.0, 0.0, 0.0, 0.0, 0.0, 0.0, 0.0, 0.0, 0.0, 0.0, 0.0, 0.0, 0.0, 0.0, 0.0, 0.0, 0.0, 0.0, 0.0, 0.0, 0.0, 0.0, 0.0, 0.0, 0.0, 0.0, 0.0, 0.0, 0.0, 0.0, 0.0, 0.0, 0.0, 0.0, 0.0, 0.0, 0.0, 0.0, 0.0, 0.0, 0.0, 0.0, 0.0, 0.0, 0.0, 0.0, 0.0, 0.0, 0.0, 0.0, 0.0, 0.0, 0.0, 0.0, 0.0, 0.0, 0.0, 0.0, 0.0, 0.0, 0.0, 0.0, 0.0, 0.0, 0.0, 0.0, 0.0, 0.0, 0.0, 0.0, 0.0, 0.0, 0.0, 0.0, 0.0, 0.0, 0.0, 0.0, 0.0, 0.0, 0.0, 0.0, 0.0, 0.0, 0.0, 0.0, 0.0, 0.0, 0.0, 0.0, 0.0, 0.0, 0.0, 0.0, 0.0, 0.0, 0.0, 0.0, 0.0, 0.0, 0.0, 0.0, 0.0, 0.0, 0.0, 0.0, 0.0, 0.0, 0.0, 0.0, 0.0, 0.0, 0.0, 0.0, 0.0, 0.0, 0.0, 0.0, 0.0, 0.0, 0.0, 0.0, 0.0, 0.0, 0.0, 0.0, 0.0, 0.0, 0.0, 0.0, 0.0, 0.0, 0.0, 0.0, 0.0, 0.0, 0.0, 0.0, 0.0, 0.0, 0.0, 0.0, 0.0, 0.0, 0.0, 0.0, 0.0, 0.0, 0.0, 0.0, 0.0, 0.0, 0.0, 0.0, 0.0, 0.0, 0.0, 0.0, 0.0, 0.0, 0.0, 0.0, 0.0, 0.0, 0.0, 0.0, 0.0, 0.0, 0.0, 0.0, 0.0, 0.0, 0.0, 0.0, 0.0, 0.0, 0.0, 0.0, 0.0, 0.0, 0.0, 0.0, 0.0, 0.0, 0.0, 0.0, 0.0, 0.0, 0.0, 0.0, 0.0, 0.0, 0.0, 0.0, 0.0, 0.0, 0.0, 0.0, 0.0, 0.0, 0.0, 0.0, 0.0, 0.0, 0.0, 0.0, 0.0, 0.0, 0.0, 0.0, 0.0, 0.0, 0.0, 0.0, 0.0, 0.0, 0.0, 0.0, 0.0, 0.0, 0.0, 0.0, 0.0, 0.0, 0.0, 0.0, 0.0, 0.0, 0.0, 0.0, 0.0, 0.0, 0.0, 0.0, 0.0, 0.0, 0.0, 0.0, 0.0, 0.0, 0.0, 0.0, 0.0, 0.0, 0.0, 0.0, 0.0, 0.0, 0.0, 0.0, 0.0, 0.0, 0.0, 0.0, 0.0, 0.0, 0.0, 0.0, 0.0, 0.0, 0.0, 0.0, 0.0, 0.0, 0.0, 0.0, 0.0, 0.0, 0.0, 0.0, 0.0, 0.0, 0.0, 0.0, 0.0, 0.0, 0.0, 0.0, 0.0, 0.0, 0.0, 0.0, 0.0, 0.0, 0.0, 0.0, 0.0, 0.0, 0.0, 0.0, 0.0, 0.0, 0.0, 0.0, 0.0, 0.0, 0.0, 0.0, 0.0, 0.0, 0.0, 0.0, 0.0, 0.0, 0.0, 0.0, 0.0, 0.0, 0.0, 0.0, 0.0, 0.0, 0.0, 0.0, 0.0, 0.0, 0.0, 0.0, 0.0, 0.0, 0.0, 0.0, 0.0, 0.0, 0.0, 0.0, 0.0, 0.0, 0.0, 0.0, 0.0, 0.0, 0.0, 0.0, 0.0, 0.0, 0.0, 0.0, 0.0, 0.0, 0.0, 0.0, 0.0, 0.0, 0.0, 0.0, 0.0, 0.0, 0.0, 0.0, 0.0, 0.0, 0.0, 0.0, 0.0, 0.0, 0.0, 0.0, 0.0, 0.0, 0.0, 0.0, 0.0, 0.0, 0.0, 0.0, 0.0, 0.0, 0.0, 0.0, 0.0, 0.0, 0.0, 0.0, 0.0, 0.0, 0.0, 0.0, 0.0, 0.0, 0.0, 0.0, 0.0, 0.0, 0.0, 0.0, 0.0, 0.0, 0.0, 0.0, 0.0, 0.0, 0.0, 0.0, 0.0, 0.0, 0.0, 0.0, 0.0, 0.0, 0.0, 0.0, 0.0, 0.0, 0.0, 0.0, 0.0, 0.0, 0.0, 0.0, 0.0, 0.0, 0.0, 0.0, 0.0, 0.0, 0.0, 0.0, 0.0, 0.0, 0.0, 0.0, 0.0, 0.0, 0.0, 0.0, 0.0, 0.0, 0.0, 0.0, 0.0, 0.0, 0.0, 0.0, 0.0, 0.0, 0.0, 0.0, 0.0, 0.0, 0.0, 0.0, 0.0, 0.0, 0.0, 0.0, 0.0, 0.0, 0.0, 0.0, 0.0, 0.0, 0.0, 0.0, 0.0, 0.0, 0.0, 0.0, 0.0, 0.0, 0.0, 0.0, 0.0, 0.0, 0.0, 0.0, 0.0, 0.0, 0.0, 0.0, 0.0, 0.0, 0.0, 0.0, 0.0, 0.0, 0.0, 0.0, 0.0, 0.0, 0.0, 0.0, 0.0, 0.0, 0.0, 0.0, 0.0, 0.0, 0.0, 0.0, 0.0, 0.0, 0.0, 0.0, 0.0, 0.0, 0.0, 0.0, 0.0, 0.0, 0.0, 0.0, 0.0, 0.0, 0.0, 0.0, 0.0, 0.0, 0.0, 0.0, 0.0, 0.0, 0.0, 0.0, 0.0, 0.0, 0.0, 0.0, 0.0, 0.0, 0.0, 0.0, 0.0, 0.0, 0.0, 0.0, 0.0, 0.0, 0.0, 0.0, 0.0, 0.0, 0.0, 0.0, 0.0, 0.0, 0.0, 0.0, 0.0, 0.0, 0.0, 0.0, 0.0, 0.0, 0.0, 0.0, 0.0, 0.0, 0.0, 0.0, 0.0, 0.0, 0.0, 0.0, 0.0, 0.0, 0.0, 0.0, 0.0, 0.0, 0.0, 0.0, 0.0, 0.0, 0.0, 0.0, 0.0, 0.0, 0.0, 0.0, 0.0, 0.0, 0.0, 0.0, 0.0, 0.0, 0.0, 0.0, 0.0, 0.0, 0.0, 0.0, 0.0, 0.0, 0.0, 0.0, 0.0, 0.0, 0.0, 0.0, 0.0, 0.0, 0.0, 0.0, 0.0, 0.0, 0.0, 0.0, 0.0, 0.0, 0.0, 0.0, 0.0, 0.0, 0.0, 0.0, 0.0, 0.0, 0.0, 0.0, 0.0, 0.0, 0.0, 0.0, 0.0, 0.0, 0.0, 0.0, 0.0, 0.0, 0.0, 0.0, 0.0, 0.0, 0.0, 0.0, 0.0, 0.0, 0.0, 0.0, 0.0, 0.0, 0.0, 0.0, 0.0, 0.0, 0.0, 0.0, 0.0, 0.0, 0.0, 0.0, 0.0, 0.0, 0.0, 0.0, 0.0, 0.0, 0.0, 0.0, 0.0, 0.0, 0.0, 0.0, 0.0, 0.0, 0.0, 0.0, 0.0, 0.0, 0.0, 0.0, 0.0, 0.0, 0.0, 0.0, 0.0, 0.0, 0.0, 0.0, 0.0, 0.0, 0.0, 0.0, 0.0, 0.0, 0.0, 0.0, 0.0, 0.0, 0.0, 0.0, 0.0, 0.0, 0.0, 0.0, 0.0, 0.0, 0.0, 0.0, 0.0, 0.0, 0.0, 0.0, 0.0, 0.0, 0.0, 0.0, 0.0, 0.0, 0.0, 0.0, 0.0, 0.0, 0.0, 0.0, 0.0, 0.0, 0.0, 0.0, 0.0, 0.0, 0.0, 0.0, 0.0, 0.0, 0.0, 0.0, 0.0, 0.0, 0.0, 0.0, 0.0, 0.0, 0.0, 0.0, 0.0, 0.0, 0.0, 0.0, 0.0, 0.0, 0.0, 0.0, 0.0, 0.0, 0.0, 0.0, 0.0, 0.0, 0.0, 0.0, 0.0, 0.0, 0.0, 0.0, 0.0, 0.0, 0.0, 0.0, 0.0, 0.0, 0.0, 0.0, 0.0, 0.0, 0.0, 0.0, 0.0, 0.0, 0.0, 0.0, 0.0, 0.0, 0.0, 0.0, 0.0, 0.0, 0.0, 0.0, 0.0, 0.0, 0.0, 0.0, 0.0, 0.0, 0.0, 0.0, 0.0, 0.0, 0.0, 0.0, 0.0, 0.0, 0.0, 0.0, 0.0, 0.0, 0.0, 0.0, 0.0, 0.0, 0.0, 0.0, 0.0, 0.0, 0.0, 0.0, 0.0, 0.0, 0.0, 0.0, 0.0, 0.0, 0.0, 0.0, 0.0, 0.0, 0.0, 0.0, 0.0, 0.0, 0.0, 0.0, 0.0, 0.0, 0.0, 0.0, 0.0, 0.0, 0.0, 0.0, 0.0, 0.0, 0.0, 0.0, 0.0, 0.0, 0.0, 0.0, 0.0, 0.0, 0.0, 0.0, 0.0, 0.0, 0.0, 0.0, 0.0, 0.0, 0.0, 0.0, 0.0, 0.0, 0.0, 0.0, 0.0, 0.0, 0.0, 0.0, 0.0, 0.0, 0.0, 0.0, 0.0, 0.0, 0.0, 0.0, 0.0, 0.0, 0.0, 0.0, 0.0, 0.0, 0.0, 0.0, 0.0, 0.0, 0.0, 0.0, 0.0, 0.0, 0.0, 0.0, 0.0, 0.0, 0.0, 0.0, 0.0, 0.0, 0.0, 0.0, 0.0, 0.0, 0.0, 0.0, 0.0, 0.0, 0.0, 0.0, 0.0, 0.0, 0.0, 0.0, 0.0, 0.0, 0.0, 0.0, 0.0, 0.0, 0.0, 0.0, 0.0, 0.0, 0.0, 0.0, 0.0, 0.0, 0.0, 0.0, 0.0, 0.0, 0.0, 0.0, 0.0, 0.0, 0.0, 0.0, 0.0, 0.0, 0.0, 0.0, 0.0, 0.0, 0.0, 0.0, 0.0, 0.0, 0.0, 0.0, 0.0, 0.0, 0.0, 0.0, 0.0, 0.0, 0.0, 0.0, 0.0, 0.0, 0.0, 0.0, 0.0, 0.0, 0.0, 0.0, 0.0, 0.0, 0.0, 0.0, 0.0, 0.0, 0.0, 0.0, 0.0, 0.0, 0.0, 0.0, 0.0, 0.0, 0.0, 0.0, 0.0, 0.0, 0.0, 0.0, 0.0, 0.0, 0.0, 0.0, 0.0, 0.0, 0.0, 0.0, 0.0, 0.0, 0.0, 0.0, 0.0, 0.0, 0.0, 0.0, 0.0, 0.0, 0.0, 0.0, 0.0, 0.0, 0.0, 0.0, 0.0, 0.0, 0.0, 0.0, 0.0, 0.0, 0.0, 0.0, 0.0, 0.0, 0.0, 0.0, 0.0, 0.0, 0.0, 0.0, 0.0, 0.0, 0.0, 0.0, 0.0, 0.0, 0.0, 0.0, 0.0, 0.0, 0.0, 0.0, 0.0, 0.0, 0.0, 0.0, 0.0, 0.0, 0.0, 0.0, 0.0, 0.0, 0.0, 0.0, 0.0, 0.0, 0.0, 0.0, 0.0, 0.0, 0.0, 0.0, 0.0, 0.0, 0.0, 0.0, 0.0, 0.0, 0.0, 0.0, 0.0, 0.0, 0.0, 0.0, 0.0, 0.0, 0.0, 0.0, 0.0, 0.0, 0.0, 0.0, 0.0, 0.0, 0.0, 0.0, 0.0, 0.0, 0.0, 0.0, 0.0, 0.0, 0.0, 0.0, 0.0, 0.0, 0.0, 0.0, 0.0, 0.0, 0.0, 0.0, 0.0, 0.0, 0.0, 0.0, 0.0, 0.0, 0.0, 0.0, 0.0, 0.0, 0.0, 0.0, 0.0, 0.0, 0.0, 0.0, 0.0, 0.0, 0.0, 0.0, 0.0, 0.0, 0.0, 0.0, 0.0, 0.0, 0.0, 0.0, 0.0, 0.0, 0.0, 0.0, 0.0, 0.0, 0.0, 0.0, 0.0, 0.0, 0.0, 0.0, 0.0, 0.0, 0.0, 0.0, 0.0, 0.0, 0.0, 0.0, 0.0, 0.0, 0.0, 0.0, 0.0, 0.0, 0.0, 0.0, 0.0, 0.0, 0.0, 0.0, 0.0, 0.0, 0.0, 0.0, 0.0, 0.0, 0.0, 0.0, 0.0, 0.0, 0.0, 0.0, 0.0, 0.0, 0.0, 0.0, 0.0, 0.0, 0.0, 0.0, 0.0, 0.0, 0.0, 0.0, 0.0, 0.0, 0.0, 0.0, 0.0, 0.0, 0.0, 0.0, 0.0, 0.0, 0.0, 0.0, 0.0, 0.0, 0.0, 0.0, 0.0, 0.0, 0.0, 0.0, 0.0, 0.0, 0.0, 0.0, 0.0, 0.0, 0.0, 0.0, 0.0, 0.0, 0.0, 0.0, 0.0, 0.0, 0.0, 0.0, 0.0, 0.0, 0.0, 0.0, 0.0, 0.0, 0.0, 0.0, 0.0, 0.0, 0.0, 0.0, 0.0, 0.0, 0.0, 0.0, 0.0, 0.0, 0.0, 0.0, 0.0, 0.0, 0.0, 0.0, 0.0, 0.0, 0.0, 0.0, 0.0, 0.0, 0.0, 0.0, 0.0, 0.0, 0.0, 0.0, 0.0, 0.0, 0.0, 0.0, 0.0, 0.0, 0.0, 0.0, 0.0, 0.0, 0.0, 0.0, 0.0, 0.0, 0.0, 0.0, 0.0, 0.0, 0.0, 0.0, 0.0, 0.0, 0.0, 0.0, 0.0, 0.0, 0.0, 0.0, 0.0, 0.0, 0.0, 0.0, 0.0, 0.0, 0.0, 0.0, 0.0, 0.0, 0.0, 0.0, 0.0, 0.0, 0.0, 0.0, 0.0, 0.0, 0.0, 0.0, 0.0, 0.0, 0.0, 0.0, 0.0, 0.0, 0.0, 0.0, 0.0, 0.0, 0.0, 0.0, 0.0, 0.0, 0.0, 0.0, 0.0, 0.0, 0.0, 0.0, 0.0, 0.0, 0.0, 0.0, 0.0, 0.0, 0.0, 0.0, 0.0, 0.0, 0.0, 0.0, 0.0, 0.0, 0.0, 0.0, 0.0, 0.0, 0.0, 0.0, 0.0, 0.0, 0.0, 0.0, 0.0, 0.0, 0.0, 0.0, 0.0, 0.0, 0.0, 0.0, 0.0, 0.0, 0.0, 0.0, 0.0, 0.0, 0.0, 0.0, 0.0, 0.0, 0.0, 0.0, 0.0, 0.0, 0.0, 0.0, 0.0, 0.0, 0.0, 0.0, 0.0, 0.0, 0.0, 0.0, 0.0, 0.0, 0.0, 0.0, 0.0, 0.0, 0.0, 0.0, 0.0, 0.0, 0.0, 0.0, 0.0, 0.0, 0.0, 0.0, 0.0, 0.0, 0.0, 0.0, 0.0, 0.0, 0.0, 0.0, 0.0, 0.0, 0.0, 0.0, 0.0, 0.0, 0.0, 0.0, 0.0, 0.0, 0.0, 0.0, 0.0, 0.0, 0.0, 0.0, 0.0, 0.0, 0.0, 0.0, 0.0, 0.0, 0.0, 0.0, 0.0, 0.0, 0.0, 0.0, 0.0, 0.0, 0.0, 0.0, 0.0, 0.0, 0.0, 0.0, 0.0, 0.0, 0.0, 0.0, 0.0, 0.0, 0.0, 0.0, 0.0, 0.0, 0.0, 0.0, 0.0, 0.0, 0.0, 0.0, 0.0, 0.0, 0.0, 0.0, 0.0, 0.0, 0.0, 0.0, 0.0, 0.0, 0.0, 0.0, 0.0, 0.0, 0.0, 0.0, 0.0, 0.0, 0.0, 0.0, 0.0, 0.0, 0.0, 0.0, 0.0, 0.0, 0.0, 0.0, 0.0, 0.0, 0.0, 0.0, 0.0, 0.0, 0.0, 0.0, 0.0, 0.0, 0.0, 0.0, 0.0, 0.0, 0.0, 0.0, 0.0, 0.0, 0.0, 0.0, 0.0, 0.0, 0.0, 0.0, 0.0, 0.0, 0.0, 0.0, 0.0, 0.0, 0.0, 0.0, 0.0, 0.0, 0.0, 0.0, 0.0, 0.0, 0.0, 0.0, 0.0, 0.0, 0.0, 0.0, 0.0, 0.0, 0.0, 0.0, 0.0, 0.0, 0.0, 0.0, 0.0, 0.0, 0.0, 0.0, 0.0, 0.0, 0.0, 0.0, 0.0, 0.0, 0.0, 0.0, 0.0, 0.0, 0.0, 0.0, 0.0, 0.0, 0.0, 0.0, 0.0, 0.0, 0.0, 0.0, 0.0, 0.0, 0.0, 0.0, 0.0, 0.0, 0.0, 0.0, 0.0, 0.0, 0.0, 0.0, 0.0, 0.0, 0.0, 0.0, 0.0, 0.0, 0.0, 0.0, 0.0, 0.0, 0.0, 0.0, 0.0, 0.0, 0.0, 0.0, 0.0, 0.0, 0.0, 0.0, 0.0, 0.0, 0.0, 0.0, 0.0, 0.0, 0.0, 0.0, 0.0, 0.0, 0.0, 0.0, 0.0, 0.0, 0.0, 0.0, 0.0, 0.0, 0.0, 0.0, 0.0, 0.0, 0.0, 0.0, 0.0, 0.0, 0.0, 0.0, 0.0, 0.0, 0.0, 0.0, 0.0, 0.0, 0.0, 0.0, 0.0, 0.0, 0.0, 0.0, 0.0, 0.0, 0.0, 0.0, 0.0, 0.0, 0.0, 0.0, 0.0, 0.0, 0.0, 0.0, 0.0, 0.0, 0.0, 0.0, 0.0, 0.0, 0.0, 0.0, 0.0, 0.0, 0.0, 0.0, 0.0, 0.0, 0.0, 0.0, 0.0, 0.0, 0.0, 0.0, 0.0, 0.0, 0.0, 0.0, 0.0, 0.0, 0.0, 0.0, 0.0, 0.0, 0.0, 0.0, 0.0, 0.0, 0.0, 0.0, 0.0, 0.0, 0.0, 0.0, 0.0, 0.0, 0.0, 0.0, 0.0, 0.0, 0.0, 0.0, 0.0, 0.0, 0.0, 0.0, 0.0, 0.0, 0.0, 0.0, 0.0, 0.0, 0.0, 0.0, 0.0, 0.0, 0.0, 0.0, 0.0, 0.0, 0.0, 0.0, 0.0, 0.0, 0.0, 0.0, 0.0, 0.0, 0.0, 0.0, 0.0, 0.0, 0.0, 0.0, 0.0, 0.0, 0.0, 0.0, 0.0, 0.0, 0.0, 0.0, 0.0, 0.0, 0.0, 0.0, 0.0, 0.0, 0.0, 0.0, 0.0, 0.0, 0.0, 0.0, 0.0, 0.0, 0.0, 0.0, 0.0, 0.0, 0.0, 0.0, 0.0, 0.0, 0.0, 0.0, 0.0, 0.0, 0.0, 0.0, 0.0, 0.0, 0.0, 0.0, 0.0, 0.0, 0.0, 0.0, 0.0, 0.0, 0.0, 0.0, 0.0, 0.0, 0.0, 0.0, 0.0, 0.0, 0.0, 0.0, 0.0, 0.0, 0.0, 0.0, 0.0, 0.0, 0.0, 0.0, 0.0, 0.0, 0.0, 0.0, 0.0, 0.0, 0.0, 0.0, 0.0, 0.0, 0.0, 0.0, 0.0, 0.0, 0.0, 0.0, 0.0, 0.0, 0.0, 0.0, 0.0, 0.0, 0.0, 0.0, 0.0, 0.0, 0.0, 0.0, 0.0, 0.0, 0.0, 0.0, 0.0, 0.0, 0.0, 0.0, 0.0, 0.0, 0.0, 0.0, 0.0, 0.0, 0.0, 0.0, 0.0, 0.0, 0.0, 0.0, 0.0, 0.0, 0.0, 0.0, 0.0, 0.0, 0.0, 0.0, 0.0, 0.0, 0.0, 0.0, 0.0, 0.0, 0.0])
me_cube.materials.append(mat_material)
me_cube.use_remesh_preserve_volume = False
me_cube.use_remesh_preserve_attributes = False
me_cube.use_mirror_vertex_groups = False
me_cube.update()

# ---- objects
ob_cube = bpy.data.objects.new('Cube', me_cube)
ob_light = bpy.data.objects.new('Light', light_light)
ob_camera = bpy.data.objects.new('Camera', cam_camera)

# ---- transforms, parenting, visibility, modifiers, constraints
ob_cube.location = (0.0, 0.0, 0.0)
ob_cube.lock_rotations_4d = False
ob_cube.empty_display_type = 'ARROWS'
ob_cube.lineart.crease_threshold = 0.0
ob_light.location = (4.076, 1.005, 5.904)
ob_light.rotation_euler = (0.6503, 0.05522, 1.866)
ob_light.lock_rotations_4d = False
ob_light.empty_display_type = 'ARROWS'
ob_light.color = (0.0, 0.0, 0.0, 0.0)
ob_light.lineart.crease_threshold = 0.0
ob_camera.location = (7.359, -6.926, 4.958)
ob_camera.rotation_euler = (1.109, 0.0, 0.8149)
ob_camera.lock_rotations_4d = False
ob_camera.empty_display_type = 'ARROWS'
ob_camera.color = (0.0, 0.0, 0.0, 0.0)
ob_camera.display_type = 'WIRE'
ob_camera.lineart.crease_threshold = 0.0

# ---- collection membership
col_collection.objects.link(ob_cube)
col_collection.objects.link(ob_light)
col_collection.objects.link(ob_camera)

# ---- scene / render settings (as saved in the file)
scene.camera = ob_camera
scene.frame_start = 1; scene.frame_end = 250; scene.frame_set(1)
scene.render.engine = 'BLENDER_EEVEE_NEXT'
scene.cycles.use_denoising = False
scene.cycles.samples = 128
scene.cycles.sampling_pattern = 'TABULATED_SOBOL'
scene.cycles.use_adaptive_sampling = False
scene.cycles.use_light_tree = False
scene.view_settings.view_transform = 'Filmic'
bpy.context.view_layer.update()
